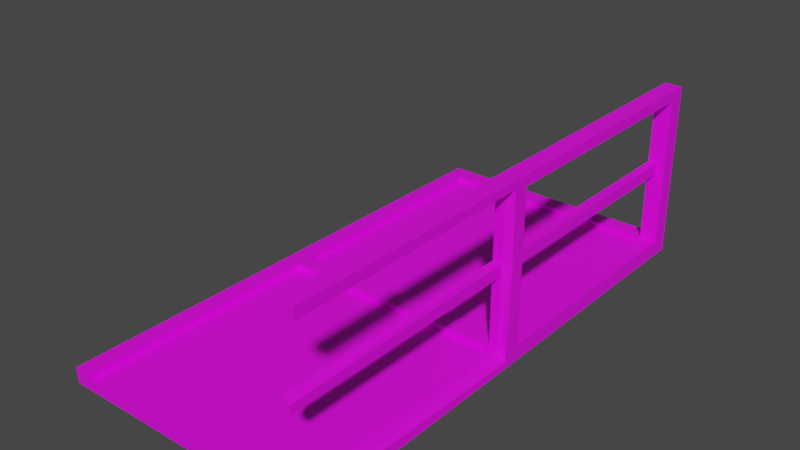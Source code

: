 # Source: Bridge_Platform01.blend  (saved by Blender 3.1.7; exported with 4.5.12 LTS)
import bpy
from mathutils import Matrix  # noqa: F401  (used for matrix-valued properties, if any)

bpy.ops.wm.read_factory_settings(use_empty=True)
scene = bpy.context.scene
scene.name = 'Scene'

# ---- collections
col_collection = bpy.data.collections.new('Collection'); scene.collection.children.link(col_collection)

# ---- images (referenced by path relative to the original .blend; pixels are not part of the script)
import os
ASSET_DIR = os.environ.get("B2B_ASSET_DIR", "")  # directory of the original .blend (textures are referenced by path, not embedded)
HERE = os.path.dirname(os.path.abspath(__file__))  # packed textures are extracted next to this script under _unpacked/

def load_image(name, relpath, width, height, colorspace="sRGB"):
    """Load a texture the original file referenced (path relative to the .blend, or extracted next to this script)."""
    p = next((c for c in (os.path.join(HERE, relpath), os.path.join(ASSET_DIR, relpath)) if relpath and os.path.exists(c)), "")
    if p:
        img = bpy.data.images.load(p, check_existing=True)
        img.name = name
    else:  # same state as the original file: an image datablock whose file is absent (Cycles renders it pink)
        img = bpy.data.images.new(name, width, height)
        img.source = "FILE"
        img.filepath = "//" + (relpath or name)
    img.colorspace_settings.name = colorspace
    return img
img_797_png_002 = load_image('797.png.002', '797.png', 1024, 1024, 'sRGB')
img_791_png_002 = load_image('791.png.002', '791.png', 1024, 1024, 'sRGB')

# ---- materials (node trees are filled in below, after node groups)
mat_m_city_metal_green = bpy.data.materials.new('M_City_Metal_Green')
mat_m_city_metal_green.use_transparent_shadow = False
mat_m_city_fireescape_masked_nort = bpy.data.materials.new('M_City_FireEscape_Masked_NORT')
mat_m_city_fireescape_masked_nort.use_transparent_shadow = False

# ---- material node trees
mat_m_city_metal_green.use_nodes = True; mat_m_city_metal_green.node_tree.nodes.clear()
_N = mat_m_city_metal_green.node_tree.nodes; _L = mat_m_city_metal_green.node_tree.links
n0 = _N.new('ShaderNodeBsdfPrincipled'); n0.name = 'Principled BSDF'; n0.location = (10, 300)
n0.distribution = 'GGX'
n0.subsurface_method = 'RANDOM_WALK_SKIN'
n0.inputs[3].default_value = 1.45
n0.inputs[27].default_value = (0.0, 0.0, 0.0, 1.0)
n0.inputs[28].default_value = 1.0
n1 = _N.new('ShaderNodeOutputMaterial'); n1.name = 'Material Output'; n1.location = (300, 300)
n2 = _N.new('ShaderNodeTexImage'); n2.name = '이미지 텍스처'; n2.location = (-364, 70)
n2.image = img_797_png_002
_L.new(n0.outputs[0], n1.inputs[0])
_L.new(n2.outputs[1], n0.inputs[4])
_L.new(n2.outputs[0], n0.inputs[0])
n1.is_active_output = True
mat_m_city_fireescape_masked_nort.use_nodes = True; mat_m_city_fireescape_masked_nort.node_tree.nodes.clear()
_N = mat_m_city_fireescape_masked_nort.node_tree.nodes; _L = mat_m_city_fireescape_masked_nort.node_tree.links
n0 = _N.new('ShaderNodeBsdfPrincipled'); n0.name = 'Principled BSDF'; n0.location = (10, 300)
n0.distribution = 'GGX'
n0.subsurface_method = 'RANDOM_WALK_SKIN'
n0.inputs[3].default_value = 1.45
n0.inputs[27].default_value = (0.0, 0.0, 0.0, 1.0)
n0.inputs[28].default_value = 1.0
n1 = _N.new('ShaderNodeOutputMaterial'); n1.name = 'Material Output'; n1.location = (300, 300)
n2 = _N.new('ShaderNodeTexImage'); n2.name = '이미지 텍스처'; n2.location = (-399, 89)
n2.image = img_791_png_002
_L.new(n0.outputs[0], n1.inputs[0])
_L.new(n2.outputs[0], n0.inputs[0])
_L.new(n2.outputs[1], n0.inputs[4])
n1.is_active_output = True

# ---- world
world_world = bpy.data.worlds.new('World'); scene.world = world_world
world_world.use_nodes = True; world_world.node_tree.nodes.clear()
_N = world_world.node_tree.nodes; _L = world_world.node_tree.links
n0 = _N.new('ShaderNodeOutputWorld'); n0.name = 'World Output'; n0.location = (300, 300)
n1 = _N.new('ShaderNodeBackground'); n1.name = 'Background'; n1.location = (10, 300)
n1.inputs[0].default_value = (0.05088, 0.05088, 0.05088, 1.0)
_L.new(n1.outputs[0], n0.inputs[0])
n0.is_active_output = True
world_world.color = (0.05088, 0.05088, 0.05088)
world_world.use_sun_shadow = False
world_world.sun_shadow_jitter_overblur = 0.0

# ---- meshes
me_sm_city_bridge_platform_02a_md_001 = bpy.data.meshes.new('SM_City_Bridge_Platform_02a.md.001')
me_sm_city_bridge_platform_02a_md_001.from_pydata([(1.5, 4.47e-18, 0.073), (1.5, 1.4, 0.038), (1.453, 1.4, 0.088), (0.1, 1.4, 0.055), (1.4, 1.4, 0.055), (0.1, 1.4, 0.088), (1.4, 1.4, 0.088), (1.4, 1.4, 0.055), (1.4, 3.368e-18, 0.055), (1.4, 5.388e-18, 0.088), (1.4, 1.4, 0.088), (1.4, 3.0, 0.535), (1.4, 2.9, 0.945), (1.4, 3.0, 1.005), (1.4, 2.9, 0.5679), (1.5, 2.9, 0.535), (1.453, 2.9, 0.5679), (1.453, 2.9, 0.535), (1.453, 2.9, 0.5021), (1.4, 2.9, 0.5021), (1.4, 3.0, 0.088), (1.4, 2.9, 0.088), (0.1, 2.9, 0.055), (1.4, 2.9, 0.088), (0.1, 2.9, 0.088), (1.4, 2.9, 0.055), (1.4, 1.5, 0.055), (0.1, 1.5, 0.055), (0.1, 1.5, 0.088), (1.4, 1.5, 0.088), (1.4, 1.5, 0.088), (1.4, 1.5, 0.055), (1.4, 2.9, 0.055), (1.5, 1.5, 0.535), (1.453, 1.5, 0.535), (1.453, 1.5, 0.5679), (1.453, 1.5, 0.5021), (1.4, 1.4, 0.5021), (1.453, 1.4, 0.088), (1.453, 1.4, 0.5021), (1.4, 1.4, 0.945), (1.4, 1.4, 0.5679), (1.453, 1.4, 0.945), (1.453, 1.4, 0.5679), (1.453, 1.5, 0.5679), (1.453, 2.9, 0.5679), (1.4, 1.5, 0.5679), (1.4, 2.9, 0.5679), (1.453, 3.361e-17, 0.5489), (1.4, 1.4, 0.5679), (1.4, 3.478e-17, 0.5679), (1.453, 1.4, 0.5679), (1.4, 3.074e-17, 0.5021), (1.4, 1.4, 0.5021), (1.453, 3.074e-17, 0.5021), (1.453, 1.4, 0.5021), (1.4, 1.5, 0.5021), (1.453, 2.9, 0.5021), (1.453, 1.5, 0.5021), (1.4, 2.9, 0.5021), (1.4, 5.388e-18, 0.088), (1.453, 1.4, 0.088), (1.4, 1.4, 0.088), (1.5, 4.47e-18, 0.073), (0.1, 1.5, 0.055), (0.1, 2.9, 0.088), (0.1, 1.5, 0.088), (0.1, 2.9, 0.055), (0.1, 3.368e-18, 0.055), (0.1, 1.4, 0.088), (0.1, 5.388e-18, 0.088), (0.1, 1.4, 0.055), (1.5, 1.5, 0.945), (1.427, 1.5, 0.945), (1.4, 1.5, 0.5679), (1.4, 1.5, 0.945), (1.5, 1.5, 0.088), (1.427, 1.5, 0.088), (1.4, 1.5, 0.5021), (1.4, 2.9, 0.945), (1.4, 2.9, 0.5679), (1.427, 2.9, 0.945), (1.5, 2.9, 0.945), (1.4, 5.786e-17, 0.945), (1.4, 1.4, 0.945), (1.427, 5.786e-17, 0.945), (1.453, 1.4, 0.945), (1.5, 5.786e-17, 0.945), (1.5, 1.412, 0.961), (0.0, 0.0, 0.0), (0.0, 5.388e-18, 0.088), (0.0, 1.457, 0.088), (0.0, 3.0, -1.837e-16), (0.0, 3.0, 0.088), (1.453, 3.361e-17, 0.5489), (1.4, 3.478e-17, 0.5679), (1.453, 3.276e-17, 0.535), (1.4, 3.074e-17, 0.5021), (1.453, 3.074e-17, 0.5021), (1.4, 1.5, 0.5021), (1.4, 1.5, 0.5679), (1.4, 1.4, 0.5021), (1.4, 3.074e-17, 0.5021), (1.4, 3.478e-17, 0.5679), (1.4, 1.4, 0.5679), (1.4, 1.5, 0.945), (1.4, 1.4, 0.945), (1.4, 5.786e-17, 0.945), (1.4, 6.154e-17, 1.005), (1.4, 1.4, 1.005), (1.4, 1.5, 1.005), (1.5, 2.9, 0.088), (1.427, 2.9, 0.088), (1.4, 2.9, 0.5021), (1.453, 3.361e-17, 0.5489), (1.453, 1.4, 0.535), (1.453, 1.4, 0.5679), (1.453, 3.276e-17, 0.535), (1.453, 1.4, 0.5021), (1.453, 3.074e-17, 0.5021), (1.4, 3.0, 1.005), (1.5, 1.5, 1.005), (1.5, 3.0, 1.005), (1.4, 1.5, 1.005), (1.5, 1.4, 1.005), (1.4, 1.4, 1.005), (1.5, 6.154e-17, 1.005), (1.4, 6.154e-17, 1.005), (1.453, 1.4, 0.945), (1.453, 1.4, 0.5679), (1.5, 1.412, 0.961), (1.5, 1.418, 0.535), (1.453, 1.4, 0.535), (1.453, 1.4, 0.5021), (1.453, 1.4, 0.088), (1.5, 1.4, 0.038), (1.5, 5.786e-17, 0.945), (1.5, 1.4, 1.005), (1.5, 6.154e-17, 1.005), (1.5, 1.412, 0.961), (1.5, 1.5, 1.005), (1.5, 1.5, 0.945), (1.5, 1.418, 0.535), (1.5, 2.9, 0.945), (1.5, 1.5, 0.535), (1.5, 3.0, 1.005), (1.5, 1.5, 0.088), (1.5, 3.0, 0.535), (1.5, 1.4, 0.038), (1.5, 2.9, 0.535), (1.5, 2.9, 0.088), (1.5, 3.0, -1.837e-16), (1.5, 1.458, -8.928e-17), (1.5, 0.0, 0.0), (1.5, 4.47e-18, 0.073), (1.5, 3.0, 1.005), (1.4, 3.0, 0.535), (1.4, 3.0, 1.005), (1.5, 3.0, 0.535), (1.4, 3.0, 0.088), (1.5, 3.0, -1.837e-16), (0.0, 3.0, -1.837e-16), (0.0, 3.0, 0.088), (0.0, 0.0, 0.0), (1.5, 1.458, -8.928e-17), (1.5, 0.0, 0.0), (0.0, 3.0, -1.837e-16), (1.5, 3.0, -1.837e-16), (0.0, 5.388e-18, 0.088), (0.1, 3.368e-18, 0.055), (0.1, 5.388e-18, 0.088), (0.0, 0.0, 0.0), (1.4, 3.368e-18, 0.055), (1.5, 0.0, 0.0), (1.5, 4.47e-18, 0.073), (1.4, 5.388e-18, 0.088), (1.427, 5.786e-17, 0.945), (1.4, 6.154e-17, 1.005), (1.4, 5.786e-17, 0.945), (1.5, 6.154e-17, 1.005), (1.5, 5.786e-17, 0.945), (1.427, 2.9, 0.088), (1.5, 1.5, 0.088), (1.5, 2.9, 0.088), (1.427, 1.5, 0.088), (1.4, 1.5, 0.088), (1.4, 2.9, 0.088), (1.4, 3.0, 0.088), (0.1, 2.9, 0.088), (0.0, 3.0, 0.088), (0.0, 1.457, 0.088), (0.1, 1.5, 0.088), (0.1, 1.4, 0.088), (1.4, 1.4, 0.088), (0.0, 5.388e-18, 0.088), (0.1, 5.388e-18, 0.088), (1.453, 2.9, 0.535), (1.453, 1.5, 0.5021), (1.453, 2.9, 0.5021), (1.453, 1.5, 0.535), (1.453, 1.5, 0.5679), (1.453, 2.9, 0.5679), (1.5, 1.5, 0.945), (1.427, 2.9, 0.945), (1.5, 2.9, 0.945), (1.427, 1.5, 0.945), (1.4, 1.5, 0.945), (1.4, 2.9, 0.945), (0.1, 3.368e-18, 0.055), (1.4, 3.368e-18, 0.055), (0.1, 1.4, 0.055), (1.4, 1.4, 0.055), (0.1, 1.5, 0.055), (1.4, 1.5, 0.055), (1.4, 2.9, 0.055), (0.1, 2.9, 0.055)], [], [(0, 1, 2), (3, 4, 5), (6, 5, 4), (7, 8, 9), (9, 10, 7), (11, 12, 13), (12, 11, 14), (15, 16, 17), (15, 17, 18), (19, 20, 21), (20, 19, 11), (22, 23, 24), (23, 22, 25), (26, 27, 28), (26, 28, 29), (30, 21, 31), (31, 21, 32), (33, 34, 35), (33, 36, 34), (37, 38, 39), (38, 37, 6), (40, 41, 42), (42, 41, 43), (44, 45, 46), (46, 45, 47), (48, 49, 50), (49, 48, 51), (52, 53, 54), (54, 53, 55), (56, 57, 58), (57, 56, 59), (60, 61, 62), (61, 60, 63), (64, 65, 66), (65, 64, 67), (68, 69, 70), (69, 68, 71), (72, 33, 35), (35, 73, 72), (74, 73, 35), (73, 74, 75), (33, 76, 36), (77, 36, 76), (77, 78, 36), (78, 77, 29), (79, 80, 81), (81, 80, 16), (81, 16, 82), (82, 16, 15), (83, 84, 85), (84, 86, 85), (85, 86, 87), (87, 86, 88), (89, 90, 91), (92, 89, 91), (92, 91, 93), (94, 95, 96), (97, 96, 95), (96, 97, 98), (14, 11, 19), (99, 14, 19), (100, 14, 99), (10, 99, 30), (10, 101, 99), (101, 100, 99), (101, 102, 103), (103, 104, 101), (104, 100, 101), (104, 105, 100), (104, 106, 105), (106, 107, 108), (108, 109, 106), (106, 109, 105), (109, 110, 105), (110, 12, 105), (12, 110, 13), (18, 111, 15), (111, 18, 112), (113, 112, 18), (112, 113, 23), (114, 115, 116), (115, 114, 117), (117, 118, 115), (118, 117, 119), (120, 121, 122), (121, 120, 123), (124, 121, 123), (125, 124, 123), (126, 124, 125), (125, 127, 126), (128, 129, 130), (130, 129, 131), (131, 129, 132), (131, 132, 133), (133, 134, 131), (131, 134, 135), (136, 137, 138), (137, 136, 139), (139, 140, 137), (140, 139, 141), (142, 141, 139), (141, 143, 140), (141, 142, 144), (145, 140, 143), (142, 146, 144), (147, 145, 143), (142, 148, 146), (143, 149, 147), (150, 147, 149), (147, 150, 151), (150, 152, 151), (152, 150, 146), (146, 148, 152), (153, 152, 148), (148, 154, 153), (155, 156, 157), (156, 155, 158), (158, 159, 156), (158, 160, 159), (160, 161, 159), (162, 159, 161), (163, 164, 165), (164, 163, 166), (164, 166, 167), (168, 169, 170), (168, 171, 169), (171, 172, 169), (171, 173, 172), (174, 172, 173), (172, 174, 175), (176, 177, 178), (177, 176, 179), (179, 176, 180), (181, 182, 183), (182, 181, 184), (184, 181, 185), (185, 181, 186), (187, 188, 186), (188, 187, 189), (190, 188, 189), (191, 188, 190), (191, 190, 192), (192, 185, 191), (192, 193, 185), (194, 192, 190), (195, 192, 194), (196, 197, 198), (197, 196, 199), (199, 196, 200), (200, 196, 201), (202, 203, 204), (203, 202, 205), (206, 203, 205), (206, 207, 203), (208, 209, 210), (209, 211, 210), (212, 213, 214), (212, 214, 215)])
me_sm_city_bridge_platform_02a_md_001.polygons.foreach_set('material_index', [0, 0, 0, 0, 0, 0, 0, 0, 0, 0, 0, 0, 0, 0, 0, 0, 0, 0, 0, 0, 0, 0, 0, 0, 0, 0, 0, 0, 0, 0, 0, 0, 0, 0, 0, 0, 0, 0, 0, 0, 0, 0, 0, 0, 0, 0, 0, 0, 0, 0, 0, 0, 0, 0, 0, 0, 0, 0, 0, 0, 0, 0, 0, 0, 0, 0, 0, 0, 0, 0, 0, 0, 0, 0, 0, 0, 0, 0, 0, 0, 0, 0, 0, 0, 0, 0, 0, 0, 0, 0, 0, 0, 0, 0, 0, 0, 0, 0, 0, 0, 0, 0, 0, 0, 0, 0, 0, 0, 0, 0, 0, 0, 0, 0, 0, 0, 0, 0, 0, 0, 0, 0, 0, 0, 0, 0, 0, 0, 0, 0, 0, 0, 0, 0, 0, 0, 0, 0, 0, 0, 0, 0, 0, 0, 0, 0, 0, 0, 0, 0, 0, 0, 0, 0, 1, 1, 1, 1])
_uv = me_sm_city_bridge_platform_02a_md_001.uv_layers.new(name='UV_SINGLE')
_uv.uv.foreach_set('vector', [3.058e-05, 0.4912, 0.4907, 0.481, 0.4861, 0.4912, 0.5244, 0.01855, 0.5244, 0.4434, 0.5181, 0.01465, 0.5181, 0.4487, 0.5181, 0.01465, 0.5244, 0.4434, 0.5244, 0.4434, 1.0, 0.4448, 1.0, 0.4487, 1.0, 0.4487, 0.5181, 0.4487, 0.5244, 0.4434, 3.108e-05, 0.8391, 0.03412, 0.9795, 3.171e-05, 1.0, 0.03412, 0.9795, 3.108e-05, 0.8391, 0.03412, 0.8503, 0.9849, 0.5791, 0.9795, 0.592, 0.9795, 0.5789, 0.9849, 0.5791, 0.9795, 0.5789, 0.9795, 0.5664, 0.03412, 0.8278, 3.052e-05, 0.686, 0.03412, 0.686, 3.052e-05, 0.686, 0.03412, 0.8278, 3.108e-05, 0.8391, 0.02155, 0.01855, 0.01507, 0.4487, 0.01507, 0.01465, 0.01507, 0.4487, 0.02155, 0.01855, 0.02155, 0.4453, 0.4841, 0.4434, 0.4841, 0.01855, 0.4905, 0.01465, 0.4841, 0.4434, 0.4905, 0.01465, 0.4905, 0.4487, 0.4905, 0.4487, 0.01507, 0.4487, 0.4841, 0.4434, 0.4841, 0.4434, 0.01507, 0.4487, 0.02155, 0.4453, 0.5225, 0.5791, 0.5298, 0.5791, 0.5298, 0.5933, 0.5225, 0.5791, 0.5298, 0.5654, 0.5298, 0.5791, 0.4717, 0.5654, 0.4861, 0.4912, 0.4861, 0.5654, 0.4861, 0.4912, 0.4717, 0.5654, 0.4717, 0.4912, 0.4717, 0.6406, 0.4717, 0.5933, 0.4861, 0.6484, 0.4861, 0.6484, 0.4717, 0.5933, 0.4861, 0.5933, 0.4761, 0.8695, 0.03412, 0.8695, 0.4761, 0.8503, 0.4761, 0.8503, 0.03412, 0.8695, 0.03412, 0.8503, 1.0, 0.8695, 0.5234, 0.8503, 1.0, 0.8503, 0.5234, 0.8503, 1.0, 0.8695, 0.5234, 0.8695, 1.0, 0.8278, 0.5234, 0.8279, 1.0, 0.7966, 1.0, 0.7966, 0.5234, 0.8279, 0.5234, 0.7966, 0.4761, 0.8279, 0.03412, 0.7966, 0.4761, 0.7966, 0.03412, 0.7966, 0.4761, 0.8279, 0.03412, 0.8278, 1.0, 0.4487, 0.5181, 0.4644, 0.5181, 0.4487, 0.5181, 0.4644, 1.0, 0.4487, 1.0, 0.4644, 0.4841, 0.01855, 0.01507, 0.01465, 0.4905, 0.01465, 0.01507, 0.01465, 0.4841, 0.01855, 0.02155, 0.01855, 1.0, 0.01855, 0.5181, 0.01465, 1.0, 0.01465, 0.5181, 0.01465, 1.0, 0.01855, 0.5244, 0.01855, 0.5225, 0.6511, 0.5225, 0.5791, 0.5298, 0.5933, 0.5298, 0.5933, 0.5298, 0.6484, 0.5225, 0.6511, 0.5444, 0.5933, 0.5298, 0.6484, 0.5298, 0.5933, 0.5298, 0.6484, 0.5444, 0.5933, 0.5444, 0.6406, 0.5225, 0.5791, 0.5254, 0.4902, 0.5298, 0.5654, 0.5298, 0.4902, 0.5298, 0.5654, 0.5254, 0.4902, 0.5298, 0.4902, 0.5444, 0.5654, 0.5298, 0.5654, 0.5444, 0.5654, 0.5298, 0.4902, 0.5444, 0.4902, 0.9658, 0.6406, 0.9658, 0.592, 0.9795, 0.6484, 0.9795, 0.6484, 0.9658, 0.592, 0.9795, 0.592, 0.9795, 0.6484, 0.9795, 0.592, 0.9834, 0.6511, 0.9834, 0.6511, 0.9795, 0.592, 0.9849, 0.5791, 3.058e-05, 0.6406, 0.4717, 0.6406, 3.058e-05, 0.6482, 0.4717, 0.6406, 0.4861, 0.6484, 3.058e-05, 0.6482, 3.058e-05, 0.6482, 0.4861, 0.6484, 3.058e-05, 0.6511, 3.058e-05, 0.6511, 0.4861, 0.6484, 0.4907, 0.6511, 0.4033, 0.6035, 0.4033, 0.6135, 0.3569, 0.6135, 0.3105, 0.6035, 0.4033, 0.6035, 0.3569, 0.6135, 0.3105, 0.6035, 0.3569, 0.6135, 0.3105, 0.6135, 0.7646, 0.5557, 0.7603, 0.5569, 0.7646, 0.5547, 0.7603, 0.5525, 0.7646, 0.5547, 0.7603, 0.5569, 0.7646, 0.5547, 0.7603, 0.5525, 0.7646, 0.5525, 0.03412, 0.8503, 3.108e-05, 0.8391, 0.03412, 0.8278, 0.4761, 0.8279, 0.03412, 0.8503, 0.03412, 0.8278, 0.4761, 0.8503, 0.03412, 0.8503, 0.4761, 0.8279, 0.5234, 0.686, 0.4761, 0.8279, 0.4763, 0.686, 0.5234, 0.686, 0.5234, 0.8279, 0.4761, 0.8279, 0.5234, 0.8279, 0.4761, 0.8503, 0.4761, 0.8279, 0.5234, 0.8279, 1.0, 0.8278, 1.0, 0.8503, 1.0, 0.8503, 0.5234, 0.8503, 0.5234, 0.8279, 0.5234, 0.8503, 0.4761, 0.8503, 0.5234, 0.8279, 0.5234, 0.8503, 0.4763, 0.9795, 0.4761, 0.8503, 0.5234, 0.8503, 0.5234, 0.9795, 0.4763, 0.9795, 0.5234, 0.9795, 1.0, 0.9794, 1.0, 0.9999, 1.0, 0.9999, 0.5137, 0.9999, 0.5234, 0.9795, 0.5234, 0.9795, 0.5137, 0.9999, 0.4763, 0.9795, 0.5137, 0.9999, 0.4856, 0.9999, 0.4763, 0.9795, 0.4856, 0.9999, 0.03412, 0.9795, 0.4763, 0.9795, 0.03412, 0.9795, 0.4856, 0.9999, 3.171e-05, 1.0, 0.9795, 0.5664, 0.9834, 0.4902, 0.9849, 0.5791, 0.9834, 0.4902, 0.9795, 0.5664, 0.9795, 0.4902, 0.9658, 0.5664, 0.9795, 0.4902, 0.9795, 0.5664, 0.9795, 0.4902, 0.9658, 0.5664, 0.9658, 0.4902, 1.0, 0.8695, 0.5234, 0.8963, 0.5234, 0.8695, 0.5234, 0.8963, 1.0, 0.8695, 1.0, 0.8963, 1.0, 0.8963, 0.5234, 0.934, 0.5234, 0.8963, 0.5234, 0.934, 1.0, 0.8963, 1.0, 0.934, 1.0, 0.6792, 0.5225, 0.6648, 1.0, 0.6648, 0.5225, 0.6648, 1.0, 0.6792, 0.5225, 0.6792, 0.4907, 0.6648, 0.5225, 0.6648, 0.5225, 0.6792, 0.4858, 0.6792, 0.4907, 0.6648, 0.5225, 0.6792, 3.058e-05, 0.6648, 0.4907, 0.6648, 0.4858, 0.6792, 0.4858, 0.6792, 3.058e-05, 0.6792, 3.058e-05, 0.6648, 0.4861, 0.6484, 0.4861, 0.5933, 0.4907, 0.6511, 0.4907, 0.6511, 0.4861, 0.5933, 0.491, 0.5791, 0.491, 0.5791, 0.4861, 0.5933, 0.4861, 0.5791, 0.491, 0.5791, 0.4861, 0.5791, 0.4861, 0.5654, 0.4861, 0.5654, 0.4861, 0.4912, 0.491, 0.5791, 0.491, 0.5791, 0.4861, 0.4912, 0.4907, 0.481, 3.058e-05, 0.6511, 0.4907, 0.6648, 3.058e-05, 0.6648, 0.4907, 0.6648, 3.058e-05, 0.6511, 0.4907, 0.6511, 0.4907, 0.6511, 0.5225, 0.6648, 0.4907, 0.6648, 0.5225, 0.6648, 0.4907, 0.6511, 0.5225, 0.6511, 0.491, 0.5791, 0.5225, 0.6511, 0.4907, 0.6511, 0.5225, 0.6511, 0.9834, 0.6511, 0.5225, 0.6648, 0.5225, 0.6511, 0.491, 0.5791, 0.5225, 0.5791, 1.0, 0.6648, 0.5225, 0.6648, 0.9834, 0.6511, 0.491, 0.5791, 0.5254, 0.4902, 0.5225, 0.5791, 1.0, 0.5789, 1.0, 0.6648, 0.9834, 0.6511, 0.491, 0.5791, 0.4907, 0.481, 0.5254, 0.4902, 0.9834, 0.6511, 0.9849, 0.5791, 1.0, 0.5789, 0.9834, 0.4902, 1.0, 0.5789, 0.9849, 0.5791, 1.0, 0.5789, 0.9834, 0.4902, 1.0, 0.4707, 0.9834, 0.4902, 0.5054, 0.4707, 1.0, 0.4707, 0.5054, 0.4707, 0.9834, 0.4902, 0.5254, 0.4902, 0.5254, 0.4902, 0.4907, 0.481, 0.5054, 0.4707, 3.058e-05, 0.4707, 0.5054, 0.4707, 0.4907, 0.481, 0.4907, 0.481, 3.058e-05, 0.4912, 3.058e-05, 0.4707, 0.2666, 0.5918, 0.2681, 0.5825, 0.2681, 0.5918, 0.2681, 0.5825, 0.2666, 0.5918, 0.2666, 0.5825, 0.2666, 0.5825, 0.2681, 0.5735, 0.2681, 0.5825, 0.2666, 0.5825, 0.2666, 0.5718, 0.2681, 0.5735, 0.2666, 0.5718, 0.3081, 0.5718, 0.2681, 0.5735, 0.3081, 0.5735, 0.2681, 0.5735, 0.3081, 0.5718, 0.1812, 0.5847, 0.2247, 0.5647, 0.2247, 0.5845, 0.2247, 0.5647, 0.1812, 0.5847, 0.1812, 0.5447, 0.2247, 0.5647, 0.1812, 0.5447, 0.2247, 0.5447, 0.6108, 0.5569, 0.6152, 0.5532, 0.6152, 0.5569, 0.6108, 0.5569, 0.6108, 0.5474, 0.6152, 0.5532, 0.6108, 0.5474, 0.7544, 0.5532, 0.6152, 0.5532, 0.6108, 0.5474, 0.7598, 0.5474, 0.7544, 0.5532, 0.7598, 0.5552, 0.7544, 0.5532, 0.7598, 0.5474, 0.7544, 0.5532, 0.7598, 0.5552, 0.7544, 0.5569, 0.7627, 0.5474, 0.7603, 0.5518, 0.7603, 0.5474, 0.7603, 0.5518, 0.7627, 0.5474, 0.7646, 0.5518, 0.7646, 0.5518, 0.7627, 0.5474, 0.7646, 0.5474, 0.01507, 0.4575, 0.4905, 0.4644, 0.01507, 0.4644, 0.4905, 0.4644, 0.01507, 0.4575, 0.4905, 0.4551, 0.4905, 0.4551, 0.01507, 0.4575, 0.4905, 0.4487, 0.4905, 0.4487, 0.01507, 0.4575, 0.01507, 0.4487, 3.055e-05, 0.4487, 0.01507, 0.01465, 0.01507, 0.4487, 0.01507, 0.01465, 3.055e-05, 0.4487, 3.055e-05, 0.0, 0.5044, 0.0, 0.01507, 0.01465, 3.055e-05, 0.0, 0.4905, 0.01465, 0.01507, 0.01465, 0.5044, 0.0, 0.4905, 0.01465, 0.5044, 0.0, 0.5181, 0.01465, 0.5181, 0.01465, 0.4905, 0.4487, 0.4905, 0.01465, 0.5181, 0.01465, 0.5181, 0.4487, 0.4905, 0.4487, 1.0, 0.0, 0.5181, 0.01465, 0.5044, 0.0, 1.0, 0.01465, 0.5181, 0.01465, 1.0, 0.0, 0.03412, 0.8963, 0.4761, 0.934, 0.03412, 0.934, 0.4761, 0.934, 0.03412, 0.8963, 0.4761, 0.8963, 0.4761, 0.8963, 0.03412, 0.8963, 0.4761, 0.8695, 0.4761, 0.8695, 0.03412, 0.8963, 0.03412, 0.8695, 0.5225, 0.6511, 0.9795, 0.6484, 0.9834, 0.6511, 0.9795, 0.6484, 0.5225, 0.6511, 0.5298, 0.6484, 0.5444, 0.6406, 0.9795, 0.6484, 0.5298, 0.6484, 0.5444, 0.6406, 0.9658, 0.6406, 0.9795, 0.6484, 1.0, 0.01855, 1.0, 0.4448, 0.5244, 0.01855, 1.0, 0.4448, 0.5244, 0.4434, 0.5244, 0.01855, 0.4841, 0.01855, 0.4841, 0.4434, 0.02155, 0.4453, 0.4841, 0.01855, 0.02155, 0.4453, 0.02155, 0.01855])
_uv.active_render = True
_uv = me_sm_city_bridge_platform_02a_md_001.uv_layers.new(name='EXTRAUVS0')
_uv.uv.foreach_set('vector', [3.052e-05, 0.0, 3.052e-05, 0.0, 3.052e-05, 0.0, 0.2656, 0.2666, 0.2656, 1.233, 3.052e-05, 0.0, 3.052e-05, 0.0, 3.052e-05, 0.0, 0.2656, 1.233, 0.2656, 1.233, 0.7339, 1.234, 3.052e-05, 0.0, 3.052e-05, 0.0, 3.052e-05, 0.0, 0.2656, 1.233, 3.052e-05, 0.0, 3.052e-05, 0.0, 3.052e-05, 0.0, 3.052e-05, 0.0, 3.052e-05, 0.0, 3.052e-05, 0.0, 3.052e-05, 0.0, 3.052e-05, 0.0, 3.052e-05, 0.0, 3.052e-05, 0.0, 3.052e-05, 0.0, 3.052e-05, 0.0, 3.052e-05, 0.0, 3.052e-05, 0.0, 3.052e-05, 0.0, 3.052e-05, 0.0, 3.052e-05, 0.0, 3.052e-05, 0.0, 0.7344, 0.2666, 3.052e-05, 0.0, 3.052e-05, 0.0, 3.052e-05, 0.0, 0.7344, 0.2666, 0.7339, 1.234, 0.2656, 1.233, 0.2656, 0.2666, 3.052e-05, 0.0, 0.2656, 1.233, 3.052e-05, 0.0, 3.052e-05, 0.0, 3.052e-05, 0.0, 3.052e-05, 0.0, 0.2656, 1.233, 0.2656, 1.233, 3.052e-05, 0.0, 0.7339, 1.234, 3.052e-05, 0.0, 3.052e-05, 0.0, 3.052e-05, 0.0, 3.052e-05, 0.0, 3.052e-05, 0.0, 3.052e-05, 0.0, 3.052e-05, 0.0, 3.052e-05, 0.0, 3.052e-05, 0.0, 3.052e-05, 0.0, 3.052e-05, 0.0, 3.052e-05, 0.0, 3.052e-05, 0.0, 3.052e-05, 0.0, 3.052e-05, 0.0, 3.052e-05, 0.0, 3.052e-05, 0.0, 3.052e-05, 0.0, 3.052e-05, 0.0, 3.052e-05, 0.0, 3.052e-05, 0.0, 3.052e-05, 0.0, 3.052e-05, 0.0, 3.052e-05, 0.0, 3.052e-05, 0.0, 3.052e-05, 0.0, 3.052e-05, 0.0, 3.052e-05, 0.0, 3.052e-05, 0.0, 3.052e-05, 0.0, 3.052e-05, 0.0, 3.052e-05, 0.0, 3.052e-05, 0.0, 3.052e-05, 0.0, 3.052e-05, 0.0, 3.052e-05, 0.0, 3.052e-05, 0.0, 3.052e-05, 0.0, 3.052e-05, 0.0, 3.052e-05, 0.0, 3.052e-05, 0.0, 3.052e-05, 0.0, 3.052e-05, 0.0, 3.052e-05, 0.0, 3.052e-05, 0.0, 3.052e-05, 0.0, 3.052e-05, 0.0, 3.052e-05, 0.0, 0.2656, 0.2666, 3.052e-05, 0.0, 3.052e-05, 0.0, 3.052e-05, 0.0, 0.2656, 0.2666, 0.7344, 0.2666, 0.7344, 0.2666, 3.052e-05, 0.0, 3.052e-05, 0.0, 3.052e-05, 0.0, 0.7344, 0.2666, 0.2656, 0.2666, 3.052e-05, 0.0, 3.052e-05, 0.0, 3.052e-05, 0.0, 3.052e-05, 0.0, 3.052e-05, 0.0, 3.052e-05, 0.0, 3.052e-05, 0.0, 3.052e-05, 0.0, 3.052e-05, 0.0, 3.052e-05, 0.0, 3.052e-05, 0.0, 3.052e-05, 0.0, 3.052e-05, 0.0, 3.052e-05, 0.0, 3.052e-05, 0.0, 3.052e-05, 0.0, 3.052e-05, 0.0, 3.052e-05, 0.0, 3.052e-05, 0.0, 3.052e-05, 0.0, 3.052e-05, 0.0, 3.052e-05, 0.0, 3.052e-05, 0.0, 3.052e-05, 0.0, 3.052e-05, 0.0, 3.052e-05, 0.0, 3.052e-05, 0.0, 3.052e-05, 0.0, 3.052e-05, 0.0, 3.052e-05, 0.0, 3.052e-05, 0.0, 3.052e-05, 0.0, 3.052e-05, 0.0, 3.052e-05, 0.0, 3.052e-05, 0.0, 3.052e-05, 0.0, 3.052e-05, 0.0, 3.052e-05, 0.0, 3.052e-05, 0.0, 3.052e-05, 0.0, 3.052e-05, 0.0, 3.052e-05, 0.0, 3.052e-05, 0.0, 3.052e-05, 0.0, 3.052e-05, 0.0, 3.052e-05, 0.0, 3.052e-05, 0.0, 3.052e-05, 0.0, 3.052e-05, 0.0, 3.052e-05, 0.0, 3.052e-05, 0.0, 3.052e-05, 0.0, 3.052e-05, 0.0, 3.052e-05, 0.0, 3.052e-05, 0.0, 3.052e-05, 0.0, 3.052e-05, 0.0, 3.052e-05, 0.0, 3.052e-05, 0.0, 3.052e-05, 0.0, 3.052e-05, 0.0, 3.052e-05, 0.0, 3.052e-05, 0.0, 3.052e-05, 0.0, 3.052e-05, 0.0, 3.052e-05, 0.0, 3.052e-05, 0.0, 3.052e-05, 0.0, 3.052e-05, 0.0, 3.052e-05, 0.0, 3.052e-05, 0.0, 3.052e-05, 0.0, 3.052e-05, 0.0, 3.052e-05, 0.0, 3.052e-05, 0.0, 3.052e-05, 0.0, 3.052e-05, 0.0, 3.052e-05, 0.0, 3.052e-05, 0.0, 3.052e-05, 0.0, 3.052e-05, 0.0, 3.052e-05, 0.0, 3.052e-05, 0.0, 3.052e-05, 0.0, 3.052e-05, 0.0, 3.052e-05, 0.0, 3.052e-05, 0.0, 3.052e-05, 0.0, 3.052e-05, 0.0, 3.052e-05, 0.0, 3.052e-05, 0.0, 3.052e-05, 0.0, 3.052e-05, 0.0, 3.052e-05, 0.0, 3.052e-05, 0.0, 3.052e-05, 0.0, 3.052e-05, 0.0, 3.052e-05, 0.0, 3.052e-05, 0.0, 3.052e-05, 0.0, 3.052e-05, 0.0, 3.052e-05, 0.0, 3.052e-05, 0.0, 3.052e-05, 0.0, 3.052e-05, 0.0, 3.052e-05, 0.0, 3.052e-05, 0.0, 3.052e-05, 0.0, 3.052e-05, 0.0, 3.052e-05, 0.0, 3.052e-05, 0.0, 3.052e-05, 0.0, 3.052e-05, 0.0, 3.052e-05, 0.0, 3.052e-05, 0.0, 3.052e-05, 0.0, 3.052e-05, 0.0, 3.052e-05, 0.0, 3.052e-05, 0.0, 3.052e-05, 0.0, 3.052e-05, 0.0, 3.052e-05, 0.0, 3.052e-05, 0.0, 3.052e-05, 0.0, 3.052e-05, 0.0, 3.052e-05, 0.0, 3.052e-05, 0.0, 3.052e-05, 0.0, 3.052e-05, 0.0, 3.052e-05, 0.0, 3.052e-05, 0.0, 3.052e-05, 0.0, 3.052e-05, 0.0, 3.052e-05, 0.0, 3.052e-05, 0.0, 3.052e-05, 0.0, 3.052e-05, 0.0, 3.052e-05, 0.0, 3.052e-05, 0.0, 3.052e-05, 0.0, 3.052e-05, 0.0, 3.052e-05, 0.0, 3.052e-05, 0.0, 3.052e-05, 0.0, 3.052e-05, 0.0, 3.052e-05, 0.0, 3.052e-05, 0.0, 3.052e-05, 0.0, 3.052e-05, 0.0, 3.052e-05, 0.0, 3.052e-05, 0.0, 3.052e-05, 0.0, 3.052e-05, 0.0, 3.052e-05, 0.0, 3.052e-05, 0.0, 3.052e-05, 0.0, 3.052e-05, 0.0, 3.052e-05, 0.0, 3.052e-05, 0.0, 3.052e-05, 0.0, 3.052e-05, 0.0, 3.052e-05, 0.0, 3.052e-05, 0.0, 3.052e-05, 0.0, 3.052e-05, 0.0, 3.052e-05, 0.0, 3.052e-05, 0.0, 3.052e-05, 0.0, 3.052e-05, 0.0, 3.052e-05, 0.0, 3.052e-05, 0.0, 3.052e-05, 0.0, 3.052e-05, 0.0, 3.052e-05, 0.0, 3.052e-05, 0.0, 3.052e-05, 0.0, 3.052e-05, 0.0, 3.052e-05, 0.0, 3.052e-05, 0.0, 3.052e-05, 0.0, 3.052e-05, 0.0, 3.052e-05, 0.0, 3.052e-05, 0.0, 3.052e-05, 0.0, 3.052e-05, 0.0, 3.052e-05, 0.0, 3.052e-05, 0.0, 3.052e-05, 0.0, 3.052e-05, 0.0, 3.052e-05, 0.0, 3.052e-05, 0.0, 3.052e-05, 0.0, 3.052e-05, 0.0, 3.052e-05, 0.0, 3.052e-05, 0.0, 3.052e-05, 0.0, 3.052e-05, 0.0, 3.052e-05, 0.0, 3.052e-05, 0.0, 3.052e-05, 0.0, 3.052e-05, 0.0, 3.052e-05, 0.0, 3.052e-05, 0.0, 3.052e-05, 0.0, 3.052e-05, 0.0, 3.052e-05, 0.0, 3.052e-05, 0.0, 3.052e-05, 0.0, 3.052e-05, 0.0, 3.052e-05, 0.0, 3.052e-05, 0.0, 3.052e-05, 0.0, 3.052e-05, 0.0, 3.052e-05, 0.0, 3.052e-05, 0.0, 3.052e-05, 0.0, 3.052e-05, 0.0, 3.052e-05, 0.0, 3.052e-05, 0.0, 3.052e-05, 0.0, 3.052e-05, 0.0, 3.052e-05, 0.0, 3.052e-05, 0.0, 3.052e-05, 0.0, 3.052e-05, 0.0, 3.052e-05, 0.0, 3.052e-05, 0.0, 3.052e-05, 0.0, 3.052e-05, 0.0, 3.052e-05, 0.0, 3.052e-05, 0.0, 3.052e-05, 0.0, 3.052e-05, 0.0, 3.052e-05, 0.0, 3.052e-05, 0.0, 3.052e-05, 0.0, 3.052e-05, 0.0, 3.052e-05, 0.0, 3.052e-05, 0.0, 3.052e-05, 0.0, 3.052e-05, 0.0, 3.052e-05, 0.0, 3.052e-05, 0.0, 3.052e-05, 0.0, 3.052e-05, 0.0, 3.052e-05, 0.0, 3.052e-05, 0.0, 3.052e-05, 0.0, 3.052e-05, 0.0, 3.052e-05, 0.0, 3.052e-05, 0.0, 3.052e-05, 0.0, 3.052e-05, 0.0, 3.052e-05, 0.0, 3.052e-05, 0.0, 3.052e-05, 0.0, 3.052e-05, 0.0, 3.052e-05, 0.0, 3.052e-05, 0.0, 3.052e-05, 0.0, 3.052e-05, 0.0, 3.052e-05, 0.0, 0.7344, 0.2666, 3.052e-05, 0.0, 3.052e-05, 0.0, 3.052e-05, 0.0, 0.7344, 0.2666, 3.052e-05, 0.0, 0.7339, 1.234, 0.7344, 0.2666, 3.052e-05, 0.0, 3.052e-05, 0.0, 0.7339, 1.234, 3.052e-05, 0.0, 0.7339, 1.234, 3.052e-05, 0.0, 0.7339, 1.234, 3.052e-05, 0.0, 3.052e-05, 0.0, 3.052e-05, 0.0, 3.052e-05, 0.0, 3.052e-05, 0.0, 3.052e-05, 0.0, 3.052e-05, 0.0, 3.052e-05, 0.0, 3.052e-05, 0.0, 3.052e-05, 0.0, 3.052e-05, 0.0, 3.052e-05, 0.0, 3.052e-05, 0.0, 3.052e-05, 0.0, 3.052e-05, 0.0, 3.052e-05, 0.0, 3.052e-05, 0.0, 3.052e-05, 0.0, 3.052e-05, 0.0, 3.052e-05, 0.0, 3.052e-05, 0.0, 3.052e-05, 0.0, 3.052e-05, 0.0, 3.052e-05, 0.0, 3.052e-05, 0.0, 3.052e-05, 0.0, 3.052e-05, 0.0, 3.052e-05, 0.0, 3.052e-05, 0.0, 3.052e-05, 0.0, 3.052e-05, 0.0, 3.052e-05, 0.0, 3.052e-05, 0.0, 3.052e-05, 0.0, 3.052e-05, 0.0, 3.052e-05, 0.0, 3.052e-05, 0.0, 3.052e-05, 0.0, 3.052e-05, 0.0, 3.052e-05, 0.0, 3.052e-05, 0.0, 3.052e-05, 0.0, 3.052e-05, 0.0, 3.052e-05, 0.0, 3.052e-05, 0.0, 3.052e-05, 0.0, 3.052e-05, 0.0, 3.052e-05, 0.0, 3.052e-05, 0.0, 3.052e-05, 0.0, 3.052e-05, 0.0, 3.052e-05, 0.0, 3.052e-05, 0.0, 3.052e-05, 0.0, 3.052e-05, 0.0, 3.052e-05, 0.0, 3.052e-05, 0.0, 3.052e-05, 0.0, 3.052e-05, 0.0, 3.052e-05, 0.0, 3.052e-05, 0.0, 3.052e-05, 0.0, 3.052e-05, 0.0, 3.052e-05, 0.0, 3.052e-05, 0.0, 3.052e-05, 0.0, 3.052e-05, 0.0, 3.052e-05, 0.0, 3.052e-05, 0.0, 3.052e-05, 0.0, 3.052e-05, 0.0, 3.052e-05, 0.0, 3.052e-05, 0.0, 3.052e-05, 0.0, 0.1399, 0.8601, 0.14, 0.1401, 0.8599, 0.8601, 0.14, 0.1401, 0.8599, 0.1406, 0.8599, 0.8601, 0.8599, 0.8601, 0.8599, 0.1406, 0.14, 0.1401, 0.8599, 0.8601, 0.14, 0.1401, 0.1399, 0.8601])
_ca = me_sm_city_bridge_platform_02a_md_001.color_attributes.new('PSKVTXCOL_0', 'BYTE_COLOR', 'CORNER')
_ca.data.foreach_set('color', [1.0, 0.0, 0.0, 1.0, 1.0, 0.0, 0.0, 1.0, 1.0, 0.0, 0.0, 1.0, 1.0, 0.0, 0.0, 1.0, 1.0, 0.0, 0.0, 1.0, 1.0, 0.0, 0.0, 1.0, 1.0, 0.0, 0.0, 1.0, 1.0, 0.0, 0.0, 1.0, 1.0, 0.0, 0.0, 1.0, 1.0, 0.0, 0.0, 1.0, 1.0, 0.0, 0.0, 1.0, 1.0, 0.0, 0.0, 1.0, 1.0, 0.0, 0.0, 1.0, 1.0, 0.0, 0.0, 1.0, 1.0, 0.0, 0.0, 1.0, 1.0, 0.0, 0.0, 1.0, 1.0, 0.0, 0.0, 1.0, 1.0, 0.0, 0.0, 1.0, 1.0, 0.0, 0.0, 1.0, 1.0, 0.0, 0.0, 1.0, 1.0, 0.0, 0.0, 1.0, 1.0, 0.0, 0.0, 1.0, 1.0, 0.0, 0.0, 1.0, 1.0, 0.0, 0.0, 1.0, 1.0, 0.0, 0.0, 1.0, 1.0, 0.0, 0.0, 1.0, 1.0, 0.0, 0.0, 1.0, 1.0, 0.0, 0.0, 1.0, 1.0, 0.0, 0.0, 1.0, 1.0, 0.0, 0.0, 1.0, 1.0, 0.0, 0.0, 1.0, 1.0, 0.0, 0.0, 1.0, 1.0, 0.0, 0.0, 1.0, 1.0, 0.0, 0.0, 1.0, 1.0, 0.0, 0.0, 1.0, 1.0, 0.0, 0.0, 1.0, 1.0, 0.0, 0.0, 1.0, 1.0, 0.0, 0.0, 1.0, 1.0, 0.0, 0.0, 1.0, 1.0, 0.0, 0.0, 1.0, 1.0, 0.0, 0.0, 1.0, 1.0, 0.0, 0.0, 1.0, 1.0, 0.0, 0.0, 1.0, 1.0, 0.0, 0.0, 1.0, 1.0, 0.0, 0.0, 1.0, 1.0, 0.0, 0.0, 1.0, 1.0, 0.0, 0.0, 1.0, 1.0, 0.0, 0.0, 1.0, 1.0, 0.0, 0.0, 1.0, 1.0, 0.0, 0.0, 1.0, 1.0, 0.0, 0.0, 1.0, 1.0, 0.0, 0.0, 1.0, 1.0, 0.0, 0.0, 1.0, 1.0, 0.0, 0.0, 1.0, 1.0, 0.0, 0.0, 1.0, 1.0, 0.0, 0.0, 1.0, 1.0, 0.0, 0.0, 1.0, 1.0, 0.0, 0.0, 1.0, 1.0, 0.0, 0.0, 1.0, 1.0, 0.0, 0.0, 1.0, 1.0, 0.0, 0.0, 1.0, 1.0, 0.0, 0.0, 1.0, 1.0, 0.0, 0.0, 1.0, 1.0, 0.0, 0.0, 1.0, 1.0, 0.0, 0.0, 1.0, 1.0, 0.0, 0.0, 1.0, 1.0, 0.0, 0.0, 1.0, 1.0, 0.0, 0.0, 1.0, 1.0, 0.0, 0.0, 1.0, 1.0, 0.0, 0.0, 1.0, 1.0, 0.0, 0.0, 1.0, 1.0, 0.0, 0.0, 1.0, 1.0, 0.0, 0.0, 1.0, 1.0, 0.0, 0.0, 1.0, 1.0, 0.0, 0.0, 1.0, 1.0, 0.0, 0.0, 1.0, 1.0, 0.0, 0.0, 1.0, 1.0, 0.0, 0.0, 1.0, 1.0, 0.0, 0.0, 1.0, 1.0, 0.0, 0.0, 1.0, 1.0, 0.0, 0.0, 1.0, 1.0, 0.0, 0.0, 1.0, 1.0, 0.0, 0.0, 1.0, 1.0, 0.0, 0.0, 1.0, 1.0, 0.0, 0.0, 1.0, 1.0, 0.0, 0.0, 1.0, 1.0, 0.0, 0.0, 1.0, 1.0, 0.0, 0.0, 1.0, 1.0, 0.0, 0.0, 1.0, 1.0, 0.0, 0.0, 1.0, 1.0, 0.0, 0.0, 1.0, 1.0, 0.0, 0.0, 1.0, 1.0, 0.0, 0.0, 1.0, 1.0, 0.0, 0.0, 1.0, 1.0, 0.0, 0.0, 1.0, 1.0, 0.0, 0.0, 1.0, 1.0, 0.0, 0.0, 1.0, 1.0, 0.0, 0.0, 1.0, 1.0, 0.0, 0.0, 1.0, 1.0, 0.0, 0.0, 1.0, 1.0, 0.0, 0.0, 1.0, 1.0, 0.0, 0.0, 1.0, 1.0, 0.0, 0.0, 1.0, 1.0, 0.0, 0.0, 1.0, 1.0, 0.0, 0.0, 1.0, 1.0, 0.0, 0.0, 1.0, 1.0, 0.0, 0.0, 1.0, 1.0, 0.0, 0.0, 1.0, 1.0, 0.0, 0.0, 1.0, 1.0, 0.0, 0.0, 1.0, 1.0, 0.0, 0.0, 1.0, 1.0, 0.0, 0.0, 1.0, 1.0, 0.0, 0.0, 1.0, 1.0, 0.0, 0.0, 1.0, 1.0, 0.0, 0.0, 1.0, 1.0, 0.0, 0.0, 1.0, 1.0, 0.0, 0.0, 1.0, 1.0, 0.0, 0.0, 1.0, 1.0, 0.0, 0.0, 1.0, 1.0, 0.0, 0.0, 1.0, 1.0, 0.0, 0.0, 1.0, 1.0, 0.0, 0.0, 1.0, 1.0, 0.0, 0.0, 1.0, 1.0, 0.0, 0.0, 1.0, 1.0, 0.0, 0.0, 1.0, 1.0, 0.0, 0.0, 1.0, 1.0, 0.0, 0.0, 1.0, 1.0, 0.0, 0.0, 1.0, 1.0, 0.0, 0.0, 1.0, 1.0, 0.0, 0.0, 1.0, 1.0, 0.0, 0.0, 1.0, 1.0, 0.0, 0.0, 1.0, 1.0, 0.0, 0.0, 1.0, 1.0, 0.0, 0.0, 1.0, 1.0, 0.0, 0.0, 1.0, 1.0, 0.0, 0.0, 1.0, 1.0, 0.0, 0.0, 1.0, 1.0, 0.0, 0.0, 1.0, 1.0, 0.0, 0.0, 1.0, 1.0, 0.0, 0.0, 1.0, 1.0, 0.0, 0.0, 1.0, 1.0, 0.0, 0.0, 1.0, 1.0, 0.0, 0.0, 1.0, 1.0, 0.0, 0.0, 1.0, 1.0, 0.0, 0.0, 1.0, 1.0, 0.0, 0.0, 1.0, 1.0, 0.0, 0.0, 1.0, 1.0, 0.0, 0.0, 1.0, 1.0, 0.0, 0.0, 1.0, 1.0, 0.0, 0.0, 1.0, 1.0, 0.0, 0.0, 1.0, 1.0, 0.0, 0.0, 1.0, 1.0, 0.0, 0.0, 1.0, 1.0, 0.0, 0.0, 1.0, 1.0, 0.0, 0.0, 1.0, 1.0, 0.0, 0.0, 1.0, 1.0, 0.0, 0.0, 1.0, 1.0, 0.0, 0.0, 1.0, 1.0, 0.0, 0.0, 1.0, 1.0, 0.0, 0.0, 1.0, 1.0, 0.0, 0.0, 1.0, 1.0, 0.0, 0.0, 1.0, 1.0, 0.0, 0.0, 1.0, 1.0, 0.0, 0.0, 1.0, 1.0, 0.0, 0.0, 1.0, 1.0, 0.0, 0.0, 1.0, 1.0, 0.0, 0.0, 1.0, 1.0, 0.0, 0.0, 1.0, 1.0, 0.0, 0.0, 1.0, 1.0, 0.0, 0.0, 1.0, 1.0, 0.0, 0.0, 1.0, 1.0, 0.0, 0.0, 1.0, 1.0, 0.0, 0.0, 1.0, 1.0, 0.0, 0.0, 1.0, 1.0, 0.0, 0.0, 1.0, 1.0, 0.0, 0.0, 1.0, 1.0, 0.0, 0.0, 1.0, 1.0, 0.0, 0.0, 1.0, 1.0, 0.0, 0.0, 1.0, 1.0, 0.0, 0.0, 1.0, 1.0, 0.0, 0.0, 1.0, 1.0, 0.0, 0.0, 1.0, 1.0, 0.0, 0.0, 1.0, 1.0, 0.0, 0.0, 1.0, 1.0, 0.0, 0.0, 1.0, 1.0, 0.0, 0.0, 1.0, 1.0, 0.0, 0.0, 1.0, 1.0, 0.0, 0.0, 1.0, 1.0, 0.0, 0.0, 1.0, 1.0, 0.0, 0.0, 1.0, 1.0, 0.0, 0.0, 1.0, 1.0, 0.0, 0.0, 1.0, 1.0, 0.0, 0.0, 1.0, 1.0, 0.0, 0.0, 1.0, 1.0, 0.0, 0.0, 1.0, 1.0, 0.0, 0.0, 1.0, 1.0, 0.0, 0.0, 1.0, 1.0, 0.0, 0.0, 1.0, 1.0, 0.0, 0.0, 1.0, 1.0, 0.0, 0.0, 1.0, 1.0, 0.0, 0.0, 1.0, 1.0, 0.0, 0.0, 1.0, 1.0, 0.0, 0.0, 1.0, 1.0, 0.0, 0.0, 1.0, 1.0, 0.0, 0.0, 1.0, 1.0, 0.0, 0.0, 1.0, 1.0, 0.0, 0.0, 1.0, 1.0, 0.0, 0.0, 1.0, 1.0, 0.0, 0.0, 1.0, 1.0, 0.0, 0.0, 1.0, 1.0, 0.0, 0.0, 1.0, 1.0, 0.0, 0.0, 1.0, 1.0, 0.0, 0.0, 1.0, 1.0, 0.0, 0.0, 1.0, 1.0, 0.0, 0.0, 1.0, 1.0, 0.0, 0.0, 1.0, 1.0, 0.0, 0.0, 1.0, 1.0, 0.0, 0.0, 1.0, 1.0, 0.0, 0.0, 1.0, 1.0, 0.0, 0.0, 1.0, 1.0, 0.0, 0.0, 1.0, 1.0, 0.0, 0.0, 1.0, 1.0, 0.0, 0.0, 1.0, 1.0, 0.0, 0.0, 1.0, 1.0, 0.0, 0.0, 1.0, 1.0, 0.0, 0.0, 1.0, 1.0, 0.0, 0.0, 1.0, 1.0, 0.0, 0.0, 1.0, 1.0, 0.0, 0.0, 1.0, 1.0, 0.0, 0.0, 1.0, 1.0, 0.0, 0.0, 1.0, 1.0, 0.0, 0.0, 1.0, 1.0, 0.0, 0.0, 1.0, 1.0, 0.0, 0.0, 1.0, 1.0, 0.0, 0.0, 1.0, 1.0, 0.0, 0.0, 1.0, 1.0, 0.0, 0.0, 1.0, 1.0, 0.0, 0.0, 1.0, 1.0, 0.0, 0.0, 1.0, 1.0, 0.0, 0.0, 1.0, 1.0, 0.0, 0.0, 1.0, 1.0, 0.0, 0.0, 1.0, 1.0, 0.0, 0.0, 1.0, 1.0, 0.0, 0.0, 1.0, 1.0, 0.0, 0.0, 1.0, 1.0, 0.0, 0.0, 1.0, 1.0, 0.0, 0.0, 1.0, 1.0, 0.0, 0.0, 1.0, 1.0, 0.0, 0.0, 1.0, 1.0, 0.0, 0.0, 1.0, 1.0, 0.0, 0.0, 1.0, 1.0, 0.0, 0.0, 1.0, 1.0, 0.0, 0.0, 1.0, 1.0, 0.0, 0.0, 1.0, 1.0, 0.0, 0.0, 1.0, 1.0, 0.0, 0.0, 1.0, 1.0, 0.0, 0.0, 1.0, 1.0, 0.0, 0.0, 1.0, 1.0, 0.0, 0.0, 1.0, 1.0, 0.0, 0.0, 1.0, 1.0, 0.0, 0.0, 1.0, 1.0, 0.0, 0.0, 1.0, 1.0, 0.0, 0.0, 1.0, 1.0, 0.0, 0.0, 1.0, 1.0, 0.0, 0.0, 1.0, 1.0, 0.0, 0.0, 1.0, 1.0, 0.0, 0.0, 1.0, 1.0, 0.0, 0.0, 1.0, 1.0, 0.0, 0.0, 1.0, 1.0, 0.0, 0.0, 1.0, 1.0, 0.0, 0.0, 1.0, 1.0, 0.0, 0.0, 1.0, 1.0, 0.0, 0.0, 1.0, 1.0, 0.0, 0.0, 1.0, 1.0, 0.0, 0.0, 1.0, 1.0, 0.0, 0.0, 1.0, 1.0, 0.0, 0.0, 1.0, 1.0, 0.0, 0.0, 1.0, 1.0, 0.0, 0.0, 1.0, 1.0, 0.0, 0.0, 1.0, 1.0, 0.0, 0.0, 1.0, 1.0, 0.0, 0.0, 1.0, 1.0, 0.0, 0.0, 1.0, 1.0, 0.0, 0.0, 1.0, 1.0, 0.0, 0.0, 1.0, 1.0, 0.0, 0.0, 1.0, 1.0, 0.0, 0.0, 1.0, 1.0, 0.0, 0.0, 1.0, 1.0, 0.0, 0.0, 1.0, 1.0, 0.0, 0.0, 1.0, 1.0, 0.0, 0.0, 1.0, 1.0, 0.0, 0.0, 1.0, 1.0, 0.0, 0.0, 1.0, 1.0, 0.0, 0.0, 1.0, 1.0, 0.0, 0.0, 1.0, 1.0, 0.0, 0.0, 1.0, 1.0, 0.0, 0.0, 1.0, 1.0, 0.0, 0.0, 1.0, 1.0, 0.0, 0.0, 1.0, 1.0, 0.0, 0.0, 1.0, 1.0, 0.0, 0.0, 1.0, 1.0, 0.0, 0.0, 1.0, 1.0, 0.0, 0.0, 1.0, 1.0, 0.0, 0.0, 1.0, 1.0, 0.0, 0.0, 1.0, 1.0, 0.0, 0.0, 1.0, 1.0, 0.0, 0.0, 1.0, 1.0, 0.0, 0.0, 1.0, 1.0, 0.0, 0.0, 1.0, 1.0, 0.0, 0.0, 1.0, 1.0, 0.0, 0.0, 1.0, 1.0, 0.0, 0.0, 1.0, 1.0, 0.0, 0.0, 1.0, 1.0, 0.0, 0.0, 1.0, 1.0, 0.0, 0.0, 1.0, 1.0, 0.0, 0.0, 1.0, 1.0, 0.0, 0.0, 1.0, 1.0, 0.0, 0.0, 1.0, 1.0, 0.0, 0.0, 1.0, 1.0, 0.0, 0.0, 1.0, 1.0, 0.0, 0.0, 1.0, 1.0, 0.0, 0.0, 1.0, 1.0, 0.0, 0.0, 1.0, 1.0, 0.0, 0.0, 1.0, 1.0, 0.0, 0.0, 1.0, 1.0, 0.0, 0.0, 1.0, 1.0, 0.0, 0.0, 1.0, 1.0, 0.0, 0.0, 1.0, 1.0, 0.0, 0.0, 1.0, 1.0, 0.0, 0.0, 1.0, 1.0, 0.0, 0.0, 1.0, 1.0, 0.0, 0.0, 1.0, 1.0, 0.0, 0.0, 1.0, 1.0, 0.0, 0.0, 1.0, 1.0, 0.0, 0.0, 1.0, 1.0, 0.0, 0.0, 1.0, 1.0, 0.0, 0.0, 1.0, 1.0, 0.0, 0.0, 1.0, 1.0, 0.0, 0.0, 1.0, 1.0, 0.0, 0.0, 1.0, 1.0, 0.0, 0.0, 1.0, 1.0, 0.0, 0.0, 1.0, 1.0, 0.0, 0.0, 1.0, 1.0, 0.0, 0.0, 1.0, 1.0, 0.0, 0.0, 1.0, 1.0, 0.0, 0.0, 1.0, 1.0, 0.0, 0.0, 1.0, 1.0, 0.0, 0.0, 1.0, 1.0, 0.0, 0.0, 1.0, 1.0, 0.0, 0.0, 1.0, 1.0, 0.0, 0.0, 1.0, 1.0, 0.0, 0.0, 1.0, 1.0, 0.0, 0.0, 1.0, 1.0, 0.0, 0.0, 1.0, 1.0, 0.0, 0.0, 1.0, 1.0, 0.0, 0.0, 1.0, 1.0, 0.0, 0.0, 1.0, 1.0, 0.0, 0.0, 1.0, 1.0, 0.0, 0.0, 1.0, 1.0, 0.0, 0.0, 1.0, 1.0, 0.0, 0.0, 1.0, 1.0, 0.0, 0.0, 1.0, 1.0, 0.0, 0.0, 1.0, 1.0, 0.0, 0.0, 1.0, 1.0, 0.0, 0.0, 1.0, 1.0, 0.0, 0.0, 1.0, 1.0, 0.0, 0.0, 1.0, 1.0, 0.0, 0.0, 1.0, 1.0, 0.0, 0.0, 1.0, 1.0, 0.0, 0.0, 1.0, 1.0, 0.0, 0.0, 1.0, 1.0, 0.0, 0.0, 1.0, 1.0, 0.0, 0.0, 1.0, 1.0, 0.0, 0.0, 1.0, 1.0, 0.0, 0.0, 1.0, 1.0, 0.0, 0.0, 1.0, 1.0, 0.0, 0.0, 1.0, 1.0, 0.0, 0.0, 1.0, 1.0, 0.0, 0.0, 1.0, 1.0, 0.0, 0.0, 1.0, 1.0, 0.0, 0.0, 1.0, 1.0, 0.0, 0.0, 1.0, 1.0, 0.0, 0.0, 1.0, 1.0, 0.0, 0.0, 1.0, 1.0, 0.0, 0.0, 1.0, 1.0, 0.0, 0.0, 1.0, 1.0, 0.0, 0.0, 1.0, 1.0, 0.0, 0.0, 1.0, 1.0, 0.0, 0.0, 1.0, 1.0, 0.0, 0.0, 1.0, 1.0, 0.0, 0.0, 1.0, 1.0, 0.0, 0.0, 1.0, 1.0, 0.0, 0.0, 1.0, 1.0, 0.0, 0.0, 1.0, 1.0, 0.0, 0.0, 1.0, 1.0, 0.0, 0.0, 1.0, 1.0, 0.0, 0.0, 1.0, 1.0, 0.0, 0.0, 1.0, 1.0, 0.0, 0.0, 1.0, 1.0, 0.0, 0.0, 1.0, 1.0, 0.0, 0.0, 1.0, 1.0, 0.0, 0.0, 1.0, 1.0, 0.0, 0.0, 1.0, 1.0, 0.0, 0.0, 1.0, 1.0, 0.0, 0.0, 1.0, 1.0, 0.0, 0.0, 1.0, 1.0, 0.0, 0.0, 1.0, 1.0, 0.0, 0.0, 1.0, 1.0, 0.0, 0.0, 1.0, 1.0, 0.0, 0.0, 1.0, 1.0, 0.0, 0.0, 1.0, 1.0, 0.0, 0.0, 1.0, 1.0, 0.0, 0.0, 1.0, 1.0, 0.0, 0.0, 1.0, 1.0, 0.0, 0.0, 1.0, 1.0, 0.0, 0.0, 1.0, 1.0, 0.0, 0.0, 1.0, 1.0, 0.0, 0.0, 1.0, 1.0, 0.0, 0.0, 1.0, 1.0, 0.0, 0.0, 1.0, 1.0, 0.0, 0.0, 1.0, 1.0, 0.0, 0.0, 1.0, 1.0, 0.0, 0.0, 1.0, 1.0, 0.0, 0.0, 1.0, 1.0, 0.0, 0.0, 1.0, 1.0, 0.0, 0.0, 1.0, 1.0, 0.0, 0.0, 1.0, 1.0, 0.0, 0.0, 1.0, 1.0, 0.0, 0.0, 1.0, 1.0, 0.0, 0.0, 1.0, 1.0, 0.0, 0.0, 1.0, 1.0, 0.0, 0.0, 1.0, 1.0, 0.0, 0.0, 1.0, 1.0, 0.0, 0.0, 1.0, 1.0, 0.0, 0.0, 1.0, 1.0, 0.0, 0.0, 1.0, 1.0, 0.0, 0.0, 1.0, 1.0, 0.0, 0.0, 1.0, 1.0, 0.0, 0.0, 1.0, 1.0, 0.0, 0.0, 1.0, 1.0, 0.0, 0.0, 1.0, 1.0, 0.0, 0.0, 1.0, 1.0, 0.0, 0.0, 1.0, 1.0, 0.0, 0.0, 1.0, 1.0, 0.0, 0.0, 1.0, 1.0, 0.0, 0.0, 1.0, 1.0, 0.0, 0.0, 1.0, 1.0, 0.0, 0.0, 1.0, 1.0, 0.0, 0.0, 1.0, 1.0, 0.0, 0.0, 1.0, 1.0, 0.0, 0.0, 1.0, 1.0, 0.0, 0.0, 1.0, 1.0, 0.0, 0.0, 1.0, 1.0, 0.0, 0.0, 1.0, 1.0, 0.0, 0.0, 1.0, 1.0, 0.0, 0.0, 1.0, 1.0, 0.0, 0.0, 1.0, 1.0, 0.0, 0.0, 1.0, 1.0, 0.0, 0.0, 1.0, 1.0, 0.0, 0.0, 1.0, 1.0, 0.0, 0.0, 1.0, 1.0, 0.0, 0.0, 1.0, 1.0, 0.0, 0.0, 1.0, 1.0, 0.0, 0.0, 1.0, 1.0, 0.0, 0.0, 1.0, 1.0, 0.0, 0.0, 1.0, 1.0, 0.0, 0.0, 1.0, 1.0, 0.0, 0.0, 1.0, 1.0, 0.0, 0.0, 1.0, 1.0, 0.0, 0.0, 1.0, 1.0, 0.0, 0.0, 1.0, 1.0, 0.0, 0.0, 1.0, 1.0, 0.0, 0.0, 1.0, 1.0, 0.0, 0.0, 1.0])
me_sm_city_bridge_platform_02a_md_001.materials.append(mat_m_city_metal_green)
me_sm_city_bridge_platform_02a_md_001.materials.append(mat_m_city_fireescape_masked_nort)
me_sm_city_bridge_platform_02a_md_001.use_remesh_fix_poles = True
me_sm_city_bridge_platform_02a_md_001.use_remesh_preserve_attributes = False
me_sm_city_bridge_platform_02a_md_001.update()

# ---- objects
ob_sm_city_bridge_platform_02a_mo = bpy.data.objects.new('SM_City_Bridge_Platform_02a.mo', me_sm_city_bridge_platform_02a_md_001)

# ---- transforms, parenting, visibility, modifiers, constraints
ob_sm_city_bridge_platform_02a_mo.location = (0.0, 0.0, 0.0)

# ---- collection membership
col_collection.objects.link(ob_sm_city_bridge_platform_02a_mo)

# ---- scene / render settings (as saved in the file)
scene.frame_start = 1; scene.frame_end = 250; scene.frame_set(2)
scene.render.engine = 'BLENDER_EEVEE_NEXT'
scene.cycles.sampling_pattern = 'TABULATED_SOBOL'
scene.cycles.use_light_tree = False
scene.view_settings.view_transform = 'Filmic'
bpy.context.view_layer.update()

# ---- added for rendering (the .blend has no active camera and no usable light): camera, sun
cam_auto = bpy.data.cameras.new('AutoCamera')
cam_auto.lens = 50.0
cam_auto.sensor_width = 36.0
cam_auto.clip_end = 1000.0
ob_auto_camera = bpy.data.objects.new('AutoCamera', cam_auto)
scene.collection.objects.link(ob_auto_camera)
ob_auto_camera.location = (3.98964, -2.38755, 3.09421)
ob_auto_camera.rotation_euler = (1.09748, -7.21219e-08, 0.694738)
scene.camera = ob_auto_camera
light_auto_sun = bpy.data.lights.new('AutoSun', 'SUN')
light_auto_sun.energy = 3.0
light_auto_sun.angle = 0.0523599
ob_auto_sun = bpy.data.objects.new('AutoSun', light_auto_sun)
scene.collection.objects.link(ob_auto_sun)
ob_auto_sun.rotation_euler = (0.872665, 0.174533, 0.523599)
bpy.context.view_layer.update()
